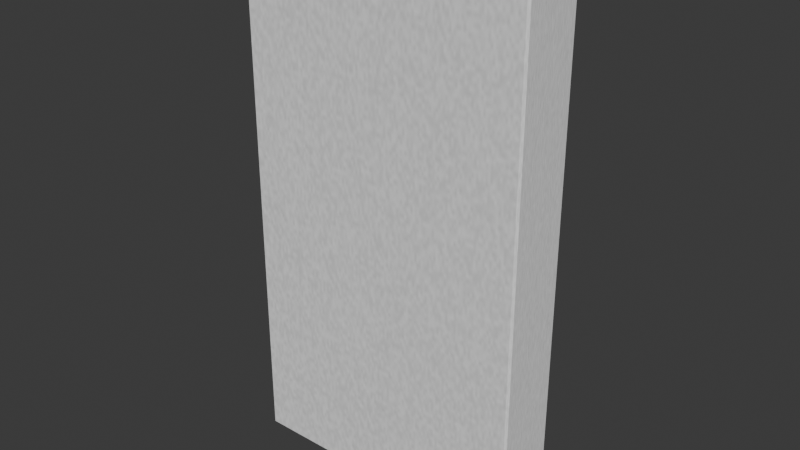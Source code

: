 # Source: cleaner-carton.blend  (saved by Blender 5.2.44; exported with 4.5.12 LTS)
import bpy
from mathutils import Matrix  # noqa: F401  (used for matrix-valued properties, if any)

bpy.ops.wm.read_factory_settings(use_empty=True)
scene = bpy.context.scene
scene.name = 'Scene'

# ---- collections
col_collection = bpy.data.collections.new('Collection'); scene.collection.children.link(col_collection)

# ---- images (referenced by path relative to the original .blend; pixels are not part of the script)
import os
ASSET_DIR = os.environ.get("B2B_ASSET_DIR", "")  # directory of the original .blend (textures are referenced by path, not embedded)
HERE = os.path.dirname(os.path.abspath(__file__))  # packed textures are extracted next to this script under _unpacked/

def load_image(name, relpath, width, height, colorspace="sRGB"):
    """Load a texture the original file referenced (path relative to the .blend, or extracted next to this script)."""
    p = next((c for c in (os.path.join(HERE, relpath), os.path.join(ASSET_DIR, relpath)) if relpath and os.path.exists(c)), "")
    if p:
        img = bpy.data.images.load(p, check_existing=True)
        img.name = name
    else:  # same state as the original file: an image datablock whose file is absent (Cycles renders it pink)
        img = bpy.data.images.new(name, width, height)
        img.source = "FILE"
        img.filepath = "//" + (relpath or name)
    img.colorspace_settings.name = colorspace
    return img
img_carton_paper = load_image('Carton_paper', '_unpacked/cleaner-carton-paper.98c38702.png', 128, 128, 'sRGB')
img_carton_roughness = load_image('Carton_roughness', '_unpacked/cleaner-carton-roughness.3de52148.png', 128, 128, 'Non-Color')
img_carton_normal = load_image('Carton_normal', '_unpacked/cleaner-carton-normal.d9c22826.png', 128, 128, 'Non-Color')

# ---- materials (node trees are filled in below, after node groups)
mat_cartonfront = bpy.data.materials.new('CartonFront')
mat_cartonfront.diffuse_color = (0.55, 0.51, 0.4, 1.0)
mat_cartonback = bpy.data.materials.new('CartonBack')
mat_cartonback.diffuse_color = (0.55, 0.51, 0.4, 1.0)
mat_cartonspine = bpy.data.materials.new('CartonSpine')
mat_cartonspine.diffuse_color = (0.55, 0.51, 0.4, 1.0)
mat_cartonboard = bpy.data.materials.new('CartonBoard')
mat_cartonboard.diffuse_color = (0.55, 0.51, 0.4, 1.0)

# ---- material node trees
mat_cartonfront.use_nodes = True; mat_cartonfront.node_tree.nodes.clear()
_N = mat_cartonfront.node_tree.nodes; _L = mat_cartonfront.node_tree.links
n0 = _N.new('ShaderNodeBsdfPrincipled'); n0.name = 'Principled BSDF'; n0.location = (-200, 100)
n0.inputs[10].default_value = 0.005
n1 = _N.new('ShaderNodeOutputMaterial'); n1.name = 'Material Output'; n1.location = (200, 100)
n2 = _N.new('ShaderNodeTexImage'); n2.name = 'Image Texture'; n2.location = (0, 0)
n2.image = img_carton_paper
n3 = _N.new('ShaderNodeTexImage'); n3.name = 'Image Texture.001'; n3.location = (0, 0)
n3.image = img_carton_roughness
n4 = _N.new('ShaderNodeTexImage'); n4.name = 'Image Texture.002'; n4.location = (0, 0)
n4.image = img_carton_normal
n5 = _N.new('ShaderNodeNormalMap'); n5.name = 'Normal Map'; n5.location = (0, 0)
n5.width = 160
n5.inputs[0].default_value = 0.45
_L.new(n0.outputs[0], n1.inputs[0])
_L.new(n2.outputs[0], n0.inputs[0])
_L.new(n3.outputs[0], n0.inputs[2])
_L.new(n4.outputs[0], n5.inputs[1])
_L.new(n5.outputs[0], n0.inputs[5])
n1.is_active_output = True
mat_cartonback.use_nodes = True; mat_cartonback.node_tree.nodes.clear()
_N = mat_cartonback.node_tree.nodes; _L = mat_cartonback.node_tree.links
n0 = _N.new('ShaderNodeBsdfPrincipled'); n0.name = 'Principled BSDF'; n0.location = (-200, 100)
n0.inputs[10].default_value = 0.005
n1 = _N.new('ShaderNodeOutputMaterial'); n1.name = 'Material Output'; n1.location = (200, 100)
n2 = _N.new('ShaderNodeTexImage'); n2.name = 'Image Texture'; n2.location = (0, 0)
n2.image = img_carton_paper
n3 = _N.new('ShaderNodeTexImage'); n3.name = 'Image Texture.001'; n3.location = (0, 0)
n3.image = img_carton_roughness
n4 = _N.new('ShaderNodeTexImage'); n4.name = 'Image Texture.002'; n4.location = (0, 0)
n4.image = img_carton_normal
n5 = _N.new('ShaderNodeNormalMap'); n5.name = 'Normal Map'; n5.location = (0, 0)
n5.width = 160
n5.inputs[0].default_value = 0.45
_L.new(n0.outputs[0], n1.inputs[0])
_L.new(n2.outputs[0], n0.inputs[0])
_L.new(n3.outputs[0], n0.inputs[2])
_L.new(n4.outputs[0], n5.inputs[1])
_L.new(n5.outputs[0], n0.inputs[5])
n1.is_active_output = True
mat_cartonspine.use_nodes = True; mat_cartonspine.node_tree.nodes.clear()
_N = mat_cartonspine.node_tree.nodes; _L = mat_cartonspine.node_tree.links
n0 = _N.new('ShaderNodeBsdfPrincipled'); n0.name = 'Principled BSDF'; n0.location = (-200, 100)
n0.inputs[10].default_value = 0.005
n1 = _N.new('ShaderNodeOutputMaterial'); n1.name = 'Material Output'; n1.location = (200, 100)
n2 = _N.new('ShaderNodeTexImage'); n2.name = 'Image Texture'; n2.location = (0, 0)
n2.image = img_carton_paper
n3 = _N.new('ShaderNodeTexImage'); n3.name = 'Image Texture.001'; n3.location = (0, 0)
n3.image = img_carton_roughness
n4 = _N.new('ShaderNodeTexImage'); n4.name = 'Image Texture.002'; n4.location = (0, 0)
n4.image = img_carton_normal
n5 = _N.new('ShaderNodeNormalMap'); n5.name = 'Normal Map'; n5.location = (0, 0)
n5.width = 160
n5.inputs[0].default_value = 0.45
_L.new(n0.outputs[0], n1.inputs[0])
_L.new(n2.outputs[0], n0.inputs[0])
_L.new(n3.outputs[0], n0.inputs[2])
_L.new(n4.outputs[0], n5.inputs[1])
_L.new(n5.outputs[0], n0.inputs[5])
n1.is_active_output = True
mat_cartonboard.use_nodes = True; mat_cartonboard.node_tree.nodes.clear()
_N = mat_cartonboard.node_tree.nodes; _L = mat_cartonboard.node_tree.links
n0 = _N.new('ShaderNodeBsdfPrincipled'); n0.name = 'Principled BSDF'; n0.location = (-200, 100)
n0.inputs[10].default_value = 0.005
n1 = _N.new('ShaderNodeOutputMaterial'); n1.name = 'Material Output'; n1.location = (200, 100)
n2 = _N.new('ShaderNodeTexImage'); n2.name = 'Image Texture'; n2.location = (0, 0)
n2.image = img_carton_paper
n3 = _N.new('ShaderNodeTexImage'); n3.name = 'Image Texture.001'; n3.location = (0, 0)
n3.image = img_carton_roughness
n4 = _N.new('ShaderNodeTexImage'); n4.name = 'Image Texture.002'; n4.location = (0, 0)
n4.image = img_carton_normal
n5 = _N.new('ShaderNodeNormalMap'); n5.name = 'Normal Map'; n5.location = (0, 0)
n5.width = 160
n5.inputs[0].default_value = 0.45
_L.new(n0.outputs[0], n1.inputs[0])
_L.new(n2.outputs[0], n0.inputs[0])
_L.new(n3.outputs[0], n0.inputs[2])
_L.new(n4.outputs[0], n5.inputs[1])
_L.new(n5.outputs[0], n0.inputs[5])
n1.is_active_output = True

# ---- world
world_world = bpy.data.worlds.new('World'); scene.world = world_world
world_world.use_nodes = True; world_world.node_tree.nodes.clear()
_N = world_world.node_tree.nodes; _L = world_world.node_tree.links
n0 = _N.new('ShaderNodeOutputWorld'); n0.name = 'World Output'; n0.location = (200, 100)
n1 = _N.new('ShaderNodeBackground'); n1.name = 'Background'; n1.location = (-200, 100)
n1.inputs[0].default_value = (0.05088, 0.05088, 0.05088, 1.0)
_L.new(n1.outputs[0], n0.inputs[0])
n0.is_active_output = True
world_world.color = (0.05088, 0.05088, 0.05088)
world_world.sun_shadow_jitter_overblur = 0.0

# ---- meshes
me_sleeve_with_scored_spines = bpy.data.meshes.new('Sleeve_with_scored_spines')
me_sleeve_with_scored_spines.from_pydata([(-0.18, -0.041, -0.3335), (0.18, -0.041, -0.3335), (0.1825, -0.0385, -0.3335), (0.1825, 0.0385, -0.3335), (0.18, 0.041, -0.3335), (-0.18, 0.041, -0.3335), (-0.1825, 0.0385, -0.3335), (-0.1825, -0.0385, -0.3335), (-0.18, -0.041, 0.3335), (0.18, -0.041, 0.3335), (0.1825, -0.0385, 0.3335), (0.1825, 0.0385, 0.3335), (0.18, 0.041, 0.3335), (-0.18, 0.041, 0.3335), (-0.1825, 0.0385, 0.3335), (-0.1825, -0.0385, 0.3335), (-0.179, -0.0395, -0.3335), (0.179, -0.0395, -0.3335), (0.181, -0.0375, -0.3335), (0.181, 0.0375, -0.3335), (0.179, 0.0395, -0.3335), (-0.179, 0.0395, -0.3335), (-0.181, 0.0375, -0.3335), (-0.181, -0.0375, -0.3335), (-0.179, -0.0395, 0.3335), (0.179, -0.0395, 0.3335), (0.181, -0.0375, 0.3335), (0.181, 0.0375, 0.3335), (0.179, 0.0395, 0.3335), (-0.179, 0.0395, 0.3335), (-0.181, 0.0375, 0.3335), (-0.181, -0.0375, 0.3335)], [], [(0, 1, 9, 8), (16, 24, 25, 17), (0, 16, 17, 1), (8, 9, 25, 24), (1, 2, 10, 9), (17, 25, 26, 18), (1, 17, 18, 2), (9, 10, 26, 25), (2, 3, 11, 10), (18, 26, 27, 19), (2, 18, 19, 3), (10, 11, 27, 26), (3, 4, 12, 11), (19, 27, 28, 20), (3, 19, 20, 4), (11, 12, 28, 27), (4, 5, 13, 12), (20, 28, 29, 21), (4, 20, 21, 5), (12, 13, 29, 28), (5, 6, 14, 13), (21, 29, 30, 22), (5, 21, 22, 6), (13, 14, 30, 29), (6, 7, 15, 14), (22, 30, 31, 23), (6, 22, 23, 7), (14, 15, 31, 30), (7, 0, 8, 15), (23, 31, 24, 16), (7, 23, 16, 0), (15, 8, 24, 31)])
me_sleeve_with_scored_spines.polygons.foreach_set('material_index', [0, 3, 3, 3, 3, 3, 3, 3, 2, 3, 3, 3, 3, 3, 3, 3, 1, 3, 3, 3, 3, 3, 3, 3, 2, 3, 3, 3, 3, 3, 3, 3])
_uv = me_sleeve_with_scored_spines.uv_layers.new(name='ArtworkUV')
_uv.uv.foreach_set('vector', [0.006849, 3.217e-09, 0.9932, 3.217e-09, 0.9932, 1.0, 0.006849, 1.0, 0.009589, 3.217e-09, 0.009589, 1.0, 0.9904, 1.0, 0.9904, 3.217e-09, 0.006849, 1.0, 0.009589, 0.9817, 0.9904, 0.9817, 0.9932, 1.0, 0.006849, 1.0, 0.9932, 1.0, 0.9904, 0.9817, 0.009589, 0.9817, 1.0, 3.217e-09, 0.9695, 3.217e-09, 0.9695, 1.0, 1.0, 1.0, 0.9817, 3.217e-09, 0.9817, 1.0, 0.9573, 1.0, 0.9573, 3.217e-09, 0.9932, 1.0, 0.9904, 0.9817, 0.9959, 0.9573, 1.0, 0.9695, 0.9932, 1.0, 1.0, 0.9695, 0.9959, 0.9573, 0.9904, 0.9817, 0.9695, 3.217e-09, 0.03049, 3.217e-09, 0.03049, 1.0, 0.9695, 1.0, 0.9573, 3.217e-09, 0.9573, 1.0, 0.04268, 1.0, 0.04268, 3.217e-09, 1.0, 0.9695, 0.9959, 0.9573, 0.9959, 0.04268, 1.0, 0.03049, 1.0, 0.9695, 1.0, 0.03049, 0.9959, 0.04268, 0.9959, 0.9573, 0.03049, 3.217e-09, -1.381e-08, 3.217e-09, -1.381e-08, 1.0, 0.03049, 1.0, 0.04268, 3.217e-09, 0.04268, 1.0, 0.01829, 1.0, 0.01829, 3.217e-09, 1.0, 0.03049, 0.9959, 0.04268, 0.9904, 0.01829, 0.9932, -1.381e-08, 1.0, 0.03049, 0.9932, -1.381e-08, 0.9904, 0.01829, 0.9959, 0.04268, 0.006849, 3.217e-09, 0.9932, 3.217e-09, 0.9932, 1.0, 0.006849, 1.0, 0.9904, 3.217e-09, 0.9904, 1.0, 0.009589, 1.0, 0.009589, 3.217e-09, 0.9932, -1.381e-08, 0.9904, 0.01829, 0.009589, 0.01829, 0.006849, -1.381e-08, 0.9932, -1.381e-08, 0.006849, -1.381e-08, 0.009589, 0.01829, 0.9904, 0.01829, -1.381e-08, 3.217e-09, 0.03049, 3.217e-09, 0.03049, 1.0, -1.381e-08, 1.0, 0.01829, 3.217e-09, 0.01829, 1.0, 0.04268, 1.0, 0.04268, 3.217e-09, 0.006849, -1.381e-08, 0.009589, 0.01829, 0.00411, 0.04268, -1.306e-08, 0.03049, 0.006849, -1.381e-08, -1.306e-08, 0.03049, 0.00411, 0.04268, 0.009589, 0.01829, 0.03049, 3.217e-09, 0.9695, 3.217e-09, 0.9695, 1.0, 0.03049, 1.0, 0.04268, 3.217e-09, 0.04268, 1.0, 0.9573, 1.0, 0.9573, 3.217e-09, -1.306e-08, 0.03049, 0.00411, 0.04268, 0.00411, 0.9573, -1.306e-08, 0.9695, -1.306e-08, 0.03049, -1.306e-08, 0.9695, 0.00411, 0.9573, 0.00411, 0.04268, 0.9695, 3.217e-09, 1.0, 3.217e-09, 1.0, 1.0, 0.9695, 1.0, 0.9573, 3.217e-09, 0.9573, 1.0, 0.9817, 1.0, 0.9817, 3.217e-09, -1.306e-08, 0.9695, 0.00411, 0.9573, 0.009589, 0.9817, 0.006849, 1.0, -1.306e-08, 0.9695, 0.006849, 1.0, 0.009589, 0.9817, 0.00411, 0.9573])
me_sleeve_with_scored_spines.materials.append(mat_cartonfront)
me_sleeve_with_scored_spines.materials.append(mat_cartonback)
me_sleeve_with_scored_spines.materials.append(mat_cartonspine)
me_sleeve_with_scored_spines.materials.append(mat_cartonboard)
me_sleeve_with_scored_spines.update()
me_top_folded_tuck_closure = bpy.data.meshes.new('Top_folded_tuck_closure')
me_top_folded_tuck_closure.from_pydata([(-0.181, 0.0395, 0.332), (-0.181, -0.038, 0.332), (-0.181, -0.0395, 0.3305), (-0.181, -0.0395, 0.307), (-0.181, -0.038, 0.307), (-0.181, -0.038, 0.329), (-0.181, -0.0365, 0.3305), (-0.181, 0.0395, 0.3305), (0.181, 0.0395, 0.332), (0.181, -0.038, 0.332), (0.181, -0.0395, 0.3305), (0.181, -0.0395, 0.307), (0.181, -0.038, 0.307), (0.181, -0.038, 0.329), (0.181, -0.0365, 0.3305), (0.181, 0.0395, 0.3305)], [], [(7, 6, 5, 4, 3, 2, 1, 0), (8, 9, 10, 11, 12, 13, 14, 15), (0, 1, 9, 8), (1, 2, 10, 9), (2, 3, 11, 10), (3, 4, 12, 11), (4, 5, 13, 12), (5, 6, 14, 13), (6, 7, 15, 14), (7, 0, 8, 15)])
me_top_folded_tuck_closure.polygons.foreach_set('material_index', [3, 3, 3, 3, 3, 3, 3, 3, 3, 3])
_uv = me_top_folded_tuck_closure.uv_layers.new(name='ArtworkUV')
_uv.uv.foreach_set('vector', [0.01829, 0.9955, 0.9451, 0.9955, 0.9634, 0.9933, 0.9634, 0.9603, 0.9817, 0.9603, 0.9817, 0.9955, 0.9634, 0.9978, 0.01829, 0.9978, 0.01829, 0.9978, 0.9634, 0.9978, 0.9817, 0.9955, 0.9817, 0.9603, 0.9634, 0.9603, 0.9634, 0.9933, 0.9451, 0.9955, 0.01829, 0.9955, 0.00411, 0.01829, 0.00411, 0.9634, 0.9959, 0.9634, 0.9959, 0.01829, 0.00411, 0.9634, 0.00411, 0.9817, 0.9959, 0.9817, 0.9959, 0.9634, 0.00411, 0.9955, 0.00411, 0.9603, 0.9959, 0.9603, 0.9959, 0.9955, 0.00411, 0.9817, 0.00411, 0.9634, 0.9959, 0.9634, 0.9959, 0.9817, 0.00411, 0.9603, 0.00411, 0.9933, 0.9959, 0.9933, 0.9959, 0.9603, 0.00411, 0.9933, 0.00411, 0.9955, 0.9959, 0.9955, 0.9959, 0.9933, 0.00411, 0.9451, 0.00411, 0.01829, 0.9959, 0.01829, 0.9959, 0.9451, 0.00411, 0.9955, 0.00411, 0.9978, 0.9959, 0.9978, 0.9959, 0.9955])
me_top_folded_tuck_closure.materials.append(mat_cartonfront)
me_top_folded_tuck_closure.materials.append(mat_cartonback)
me_top_folded_tuck_closure.materials.append(mat_cartonspine)
me_top_folded_tuck_closure.materials.append(mat_cartonboard)
me_top_folded_tuck_closure.update()
me_bottom_folded_tuck_closure = bpy.data.meshes.new('Bottom_folded_tuck_closure')
me_bottom_folded_tuck_closure.from_pydata([(-0.181, 0.0395, -0.332), (-0.181, -0.038, -0.332), (-0.181, -0.0395, -0.3305), (-0.181, -0.0395, -0.307), (-0.181, -0.038, -0.307), (-0.181, -0.038, -0.329), (-0.181, -0.0365, -0.3305), (-0.181, 0.0395, -0.3305), (0.181, 0.0395, -0.332), (0.181, -0.038, -0.332), (0.181, -0.0395, -0.3305), (0.181, -0.0395, -0.307), (0.181, -0.038, -0.307), (0.181, -0.038, -0.329), (0.181, -0.0365, -0.3305), (0.181, 0.0395, -0.3305)], [], [(7, 0, 1, 2, 3, 4, 5, 6), (8, 15, 14, 13, 12, 11, 10, 9), (0, 8, 9, 1), (1, 9, 10, 2), (2, 10, 11, 3), (3, 11, 12, 4), (4, 12, 13, 5), (5, 13, 14, 6), (6, 14, 15, 7), (7, 15, 8, 0)])
me_bottom_folded_tuck_closure.polygons.foreach_set('material_index', [3, 3, 3, 3, 3, 3, 3, 3, 3, 3])
_uv = me_bottom_folded_tuck_closure.uv_layers.new(name='ArtworkUV')
_uv.uv.foreach_set('vector', [0.01829, 0.004498, 0.01829, 0.002249, 0.9634, 0.002249, 0.9817, 0.004498, 0.9817, 0.03973, 0.9634, 0.03973, 0.9634, 0.006747, 0.9451, 0.004498, 0.01829, 0.002249, 0.01829, 0.004498, 0.9451, 0.004498, 0.9634, 0.006747, 0.9634, 0.03973, 0.9817, 0.03973, 0.9817, 0.004498, 0.9634, 0.002249, 0.00411, 0.01829, 0.9959, 0.01829, 0.9959, 0.9634, 0.00411, 0.9634, 0.00411, 0.9634, 0.9959, 0.9634, 0.9959, 0.9817, 0.00411, 0.9817, 0.00411, 0.004498, 0.9959, 0.004498, 0.9959, 0.03973, 0.00411, 0.03973, 0.00411, 0.9817, 0.9959, 0.9817, 0.9959, 0.9634, 0.00411, 0.9634, 0.00411, 0.03973, 0.9959, 0.03973, 0.9959, 0.006747, 0.00411, 0.006747, 0.00411, 0.006747, 0.9959, 0.006747, 0.9959, 0.004498, 0.00411, 0.004498, 0.00411, 0.9451, 0.9959, 0.9451, 0.9959, 0.01829, 0.00411, 0.01829, 0.00411, 0.004498, 0.9959, 0.004498, 0.9959, 0.002249, 0.00411, 0.002249])
me_bottom_folded_tuck_closure.materials.append(mat_cartonfront)
me_bottom_folded_tuck_closure.materials.append(mat_cartonback)
me_bottom_folded_tuck_closure.materials.append(mat_cartonspine)
me_bottom_folded_tuck_closure.materials.append(mat_cartonboard)
me_bottom_folded_tuck_closure.update()
me_interior_glue_lap = bpy.data.meshes.new('Interior_glue_lap')
me_interior_glue_lap.from_pydata([(-0.181, 0.0395, -0.332), (-0.181, 0.038, -0.332), (-0.181, 0.0395, 0.332), (-0.181, 0.038, 0.332), (-0.1645, 0.0395, -0.332), (-0.1645, 0.038, -0.332), (-0.1645, 0.0395, 0.332), (-0.1645, 0.038, 0.332)], [], [(0, 1, 3, 2), (4, 6, 7, 5), (0, 4, 5, 1), (2, 3, 7, 6), (0, 2, 6, 4), (1, 5, 7, 3)])
me_interior_glue_lap.polygons.foreach_set('material_index', [3, 3, 3, 3, 3, 3])
_uv = me_interior_glue_lap.uv_layers.new(name='ArtworkUV')
_uv.uv.foreach_set('vector', [0.01829, 0.002249, 0.03659, 0.002249, 0.03659, 0.9978, 0.01829, 0.9978, 0.01829, 0.002249, 0.01829, 0.9978, 0.03659, 0.9978, 0.03659, 0.002249, 0.00411, 0.01829, 0.04932, 0.01829, 0.04932, 0.03659, 0.00411, 0.03659, 0.00411, 0.01829, 0.00411, 0.03659, 0.04932, 0.03659, 0.04932, 0.01829, 0.00411, 0.002249, 0.00411, 0.9978, 0.04932, 0.9978, 0.04932, 0.002249, 0.00411, 0.002249, 0.04932, 0.002249, 0.04932, 0.9978, 0.00411, 0.9978])
me_interior_glue_lap.materials.append(mat_cartonfront)
me_interior_glue_lap.materials.append(mat_cartonback)
me_interior_glue_lap.materials.append(mat_cartonspine)
me_interior_glue_lap.materials.append(mat_cartonboard)
me_interior_glue_lap.update()

# ---- objects
ob_sleeve_with_scored_spines = bpy.data.objects.new('Sleeve_with_scored_spines', me_sleeve_with_scored_spines)
ob_top_folded_tuck_closure = bpy.data.objects.new('Top_folded_tuck_closure', me_top_folded_tuck_closure)
ob_bottom_folded_tuck_closure = bpy.data.objects.new('Bottom_folded_tuck_closure', me_bottom_folded_tuck_closure)
ob_interior_glue_lap = bpy.data.objects.new('Interior_glue_lap', me_interior_glue_lap)

# ---- transforms, parenting, visibility, modifiers, constraints
ob_sleeve_with_scored_spines.location = (0.0, 0.0, 0.0)
ob_top_folded_tuck_closure.location = (0.0, 0.0, 0.0)
ob_bottom_folded_tuck_closure.location = (0.0, 0.0, 0.0)
ob_interior_glue_lap.location = (0.0, 0.0, 0.0)

# ---- collection membership
col_collection.objects.link(ob_sleeve_with_scored_spines)
col_collection.objects.link(ob_top_folded_tuck_closure)
col_collection.objects.link(ob_bottom_folded_tuck_closure)
col_collection.objects.link(ob_interior_glue_lap)

# ---- scene / render settings (as saved in the file)
scene.frame_start = 1; scene.frame_end = 250; scene.frame_set(1)
scene.render.engine = 'BLENDER_EEVEE_NEXT'
scene.render.bake_bias = 0.0
scene.render.bake_samples = 0
scene.render.compositor_device = 'GPU'
scene.eevee.use_volume_custom_range = False
scene.eevee.fast_gi_thickness_near = 0.1
scene.eevee.fast_gi_thickness_far = 0.0
scene.eevee.ray_tracing_options.screen_trace_thickness = 0.1
scene.unit_settings.scale_length = 0.3048
bpy.context.view_layer.update()

# ---- added for rendering (the .blend has no active camera and no usable light): camera, sun
cam_auto = bpy.data.cameras.new('AutoCamera')
cam_auto.lens = 50.0
cam_auto.sensor_width = 36.0
cam_auto.clip_end = 1000.0
ob_auto_camera = bpy.data.objects.new('AutoCamera', cam_auto)
scene.collection.objects.link(ob_auto_camera)
ob_auto_camera.location = (0.707563, -0.849075, 0.56605)
ob_auto_camera.rotation_euler = (1.09748, -7.21219e-08, 0.694738)
scene.camera = ob_auto_camera
light_auto_sun = bpy.data.lights.new('AutoSun', 'SUN')
light_auto_sun.energy = 3.0
light_auto_sun.angle = 0.0523599
ob_auto_sun = bpy.data.objects.new('AutoSun', light_auto_sun)
scene.collection.objects.link(ob_auto_sun)
ob_auto_sun.rotation_euler = (0.872665, 0.174533, 0.523599)
bpy.context.view_layer.update()
